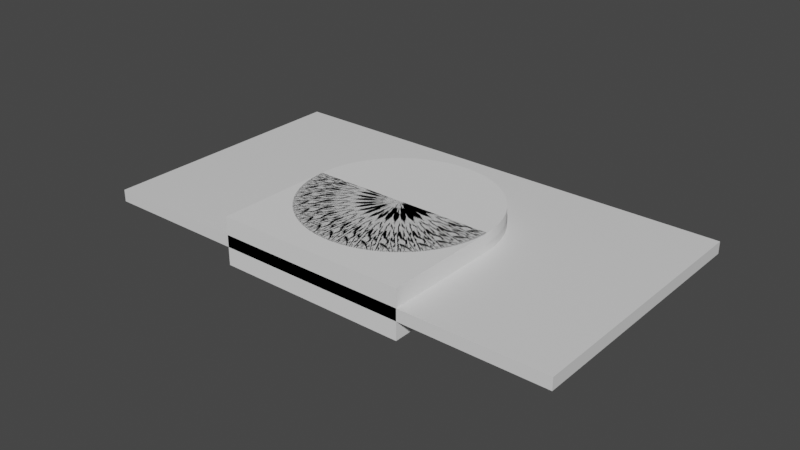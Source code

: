 # Source: walls.blend  (saved by Blender 2.90.8; exported with 4.5.12 LTS)
import bpy
from mathutils import Matrix  # noqa: F401  (used for matrix-valued properties, if any)

bpy.ops.wm.read_factory_settings(use_empty=True)
scene = bpy.context.scene
scene.name = 'Scene'

# ---- collections
col_collection = bpy.data.collections.new('Collection'); scene.collection.children.link(col_collection)

# ---- materials (node trees are filled in below, after node groups)
mat_material = bpy.data.materials.new('Material')
mat_material.alpha_threshold = 0.0
mat_material.use_transparent_shadow = False
mat_material.line_color = (0.0, 0.0, 0.0, 1.0)

# ---- material node trees
mat_material.use_nodes = True; mat_material.node_tree.nodes.clear()
_N = mat_material.node_tree.nodes; _L = mat_material.node_tree.links
n0 = _N.new('ShaderNodeOutputMaterial'); n0.name = 'Material Output'; n0.location = (300, 300)
n1 = _N.new('ShaderNodeBsdfPrincipled'); n1.name = 'Principled BSDF'; n1.location = (10, 300)
n1.distribution = 'GGX'
n1.subsurface_method = 'BURLEY'
n1.inputs[2].default_value = 0.4
n1.inputs[3].default_value = 1.45
n1.inputs[27].default_value = (0.0, 0.0, 0.0, 1.0)
n1.inputs[28].default_value = 1.0
_L.new(n1.outputs[0], n0.inputs[0])
n0.is_active_output = True

# ---- world
world_world = bpy.data.worlds.new('World'); scene.world = world_world
world_world.use_nodes = True; world_world.node_tree.nodes.clear()
_N = world_world.node_tree.nodes; _L = world_world.node_tree.links
n0 = _N.new('ShaderNodeOutputWorld'); n0.name = 'World Output'; n0.location = (300, 300)
n1 = _N.new('ShaderNodeBackground'); n1.name = 'Background'; n1.location = (10, 300)
n1.inputs[0].default_value = (0.05088, 0.05088, 0.05088, 1.0)
_L.new(n1.outputs[0], n0.inputs[0])
n0.is_active_output = True
world_world.color = (0.05088, 0.05088, 0.05088)
world_world.use_sun_shadow = False
world_world.sun_shadow_jitter_overblur = 0.0

# ---- meshes
me_cube = bpy.data.meshes.new('Cube')
me_cube.from_pydata([(1.0, 1.0, 1.0), (1.0, 1.0, -1.0), (1.0, -1.0, 1.0), (1.0, -1.0, -1.0), (-1.0, 1.0, 1.0), (-1.0, 1.0, -1.0), (-1.0, -1.0, 1.0), (-1.0, -1.0, -1.0)], [], [(0, 4, 6, 2), (3, 2, 6, 7), (7, 6, 4, 5), (5, 1, 3, 7), (1, 0, 2, 3), (5, 4, 0, 1)])
_uv = me_cube.uv_layers.new(name='UVMap')
_uv.uv.foreach_set('vector', [0.625, 0.5, 0.875, 0.5, 0.875, 0.75, 0.625, 0.75, 0.375, 0.75, 0.625, 0.75, 0.625, 1.0, 0.375, 1.0, 0.375, 0.0, 0.625, 0.0, 0.625, 0.25, 0.375, 0.25, 0.125, 0.5, 0.375, 0.5, 0.375, 0.75, 0.125, 0.75, 0.375, 0.5, 0.625, 0.5, 0.625, 0.75, 0.375, 0.75, 0.375, 0.25, 0.625, 0.25, 0.625, 0.5, 0.375, 0.5])
me_cube.materials.append(mat_material)
me_cube.use_remesh_preserve_volume = False
me_cube.use_remesh_preserve_attributes = False
me_cube.use_mirror_vertex_groups = False
me_cube.update()
me_cube_001 = bpy.data.meshes.new('Cube.001')
me_cube_001.from_pydata([(-1.0, -1.0, -1.0), (-1.0, -1.0, 1.0), (-1.0, 1.0, -1.0), (-1.0, 1.0, 1.0), (1.0, -1.0, -1.0), (1.0, -1.0, 1.0), (1.0, 1.0, -1.0), (1.0, 1.0, 1.0)], [], [(0, 1, 3, 2), (2, 3, 7, 6), (6, 7, 5, 4), (4, 5, 1, 0), (2, 6, 4, 0), (7, 3, 1, 5)])
_uv = me_cube_001.uv_layers.new(name='UVMap')
_uv.uv.foreach_set('vector', [0.375, 0.0, 0.625, 0.0, 0.625, 0.25, 0.375, 0.25, 0.375, 0.25, 0.625, 0.25, 0.625, 0.5, 0.375, 0.5, 0.375, 0.5, 0.625, 0.5, 0.625, 0.75, 0.375, 0.75, 0.375, 0.75, 0.625, 0.75, 0.625, 1.0, 0.375, 1.0, 0.125, 0.5, 0.375, 0.5, 0.375, 0.75, 0.125, 0.75, 0.625, 0.5, 0.875, 0.5, 0.875, 0.75, 0.625, 0.75])
me_cube_001.use_remesh_fix_poles = True
me_cube_001.use_remesh_preserve_attributes = False
me_cube_001.use_mirror_vertex_groups = False
me_cube_001.update()
me_icosphere = bpy.data.meshes.new('Icosphere')
me_icosphere.from_pydata([(0.0, 0.0, -1.0), (3.129, -2.273, -0.4472), (-1.195, -3.678, -0.4472), (-3.868, 0.0, -0.4472), (-1.195, 3.678, -0.4472), (3.129, 2.273, -0.4472), (1.195, -3.678, 0.4472), (-3.129, -2.273, 0.4472), (-3.129, 2.273, 0.4472), (1.195, 3.678, 0.4472), (3.868, 0.0, 0.4472), (0.0, 0.0, 1.0), (-0.7025, -2.162, -0.8507), (1.839, -1.336, -0.8507), (1.137, -3.498, -0.5257), (3.678, 0.0, -0.5257), (1.839, 1.336, -0.8507), (-2.273, 0.0, -0.8507), (-2.976, -2.162, -0.5257), (-0.7025, 2.162, -0.8507), (-2.976, 2.162, -0.5257), (1.137, 3.498, -0.5257), (4.113, -1.336, 0.0), (4.113, 1.336, 0.0), (0.0, -4.324, 0.0), (2.542, -3.498, 0.0), (-4.113, -1.336, 0.0), (-2.542, -3.498, 0.0), (-2.542, 3.498, 0.0), (-4.113, 1.336, 0.0), (2.542, 3.498, 0.0), (0.0, 4.324, 0.0), (2.976, -2.162, 0.5257), (-1.137, -3.498, 0.5257), (-3.678, 0.0, 0.5257), (-1.137, 3.498, 0.5257), (2.976, 2.162, 0.5257), (0.7025, -2.162, 0.8507), (2.273, 0.0, 0.8507), (-1.839, -1.336, 0.8507), (-1.839, 1.336, 0.8507), (0.7025, 2.162, 0.8507)], [], [(0, 13, 12), (1, 13, 15), (0, 12, 17), (0, 17, 19), (0, 19, 16), (1, 15, 22), (2, 14, 24), (3, 18, 26), (4, 20, 28), (5, 21, 30), (1, 22, 25), (2, 24, 27), (3, 26, 29), (4, 28, 31), (5, 30, 23), (6, 32, 37), (7, 33, 39), (8, 34, 40), (9, 35, 41), (10, 36, 38), (38, 41, 11), (38, 36, 41), (36, 9, 41), (41, 40, 11), (41, 35, 40), (35, 8, 40), (40, 39, 11), (40, 34, 39), (34, 7, 39), (39, 37, 11), (39, 33, 37), (33, 6, 37), (37, 38, 11), (37, 32, 38), (32, 10, 38), (23, 36, 10), (23, 30, 36), (30, 9, 36), (31, 35, 9), (31, 28, 35), (28, 8, 35), (29, 34, 8), (29, 26, 34), (26, 7, 34), (27, 33, 7), (27, 24, 33), (24, 6, 33), (25, 32, 6), (25, 22, 32), (22, 10, 32), (30, 31, 9), (30, 21, 31), (21, 4, 31), (28, 29, 8), (28, 20, 29), (20, 3, 29), (26, 27, 7), (26, 18, 27), (18, 2, 27), (24, 25, 6), (24, 14, 25), (14, 1, 25), (22, 23, 10), (22, 15, 23), (15, 5, 23), (16, 21, 5), (16, 19, 21), (19, 4, 21), (19, 20, 4), (19, 17, 20), (17, 3, 20), (17, 18, 3), (17, 12, 18), (12, 2, 18), (15, 16, 5), (15, 13, 16), (13, 0, 16), (12, 14, 2), (12, 13, 14), (13, 1, 14)])
me_icosphere.polygons.foreach_set('use_smooth', [True] * 80)
_uv = me_icosphere.uv_layers.new(name='UVMap')
_uv.uv.foreach_set('vector', [0.8182, 0.0, 0.7727, 0.07873, 0.8636, 0.07873, 0.7273, 0.1575, 0.6818, 0.07873, 0.6364, 0.1575, 0.09091, 0.0, 0.04545, 0.07873, 0.1364, 0.07873, 0.2727, 0.0, 0.2273, 0.07873, 0.3182, 0.07873, 0.4545, 0.0, 0.4091, 0.07873, 0.5, 0.07873, 0.7273, 0.1575, 0.6364, 0.1575, 0.6818, 0.2362, 0.9091, 0.1575, 0.8182, 0.1575, 0.8636, 0.2362, 0.1818, 0.1575, 0.09091, 0.1575, 0.1364, 0.2362, 0.3636, 0.1575, 0.2727, 0.1575, 0.3182, 0.2362, 0.5455, 0.1575, 0.4545, 0.1575, 0.5, 0.2362, 0.7273, 0.1575, 0.6818, 0.2362, 0.7727, 0.2362, 0.9091, 0.1575, 0.8636, 0.2362, 0.9545, 0.2362, 0.1818, 0.1575, 0.1364, 0.2362, 0.2273, 0.2362, 0.3636, 0.1575, 0.3182, 0.2362, 0.4091, 0.2362, 0.5455, 0.1575, 0.5, 0.2362, 0.5909, 0.2362, 0.8182, 0.3149, 0.7273, 0.3149, 0.7727, 0.3937, 1.0, 0.3149, 0.9091, 0.3149, 0.9545, 0.3937, 0.2727, 0.3149, 0.1818, 0.3149, 0.2273, 0.3937, 0.4545, 0.3149, 0.3636, 0.3149, 0.4091, 0.3937, 0.6364, 0.3149, 0.5455, 0.3149, 0.5909, 0.3937, 0.5909, 0.3937, 0.5, 0.3937, 0.5455, 0.4724, 0.5909, 0.3937, 0.5455, 0.3149, 0.5, 0.3937, 0.5455, 0.3149, 0.4545, 0.3149, 0.5, 0.3937, 0.4091, 0.3937, 0.3182, 0.3937, 0.3636, 0.4724, 0.4091, 0.3937, 0.3636, 0.3149, 0.3182, 0.3937, 0.3636, 0.3149, 0.2727, 0.3149, 0.3182, 0.3937, 0.2273, 0.3937, 0.1364, 0.3937, 0.1818, 0.4724, 0.2273, 0.3937, 0.1818, 0.3149, 0.1364, 0.3937, 0.1818, 0.3149, 0.09091, 0.3149, 0.1364, 0.3937, 0.9545, 0.3937, 0.8636, 0.3937, 0.9091, 0.4724, 0.9545, 0.3937, 0.9091, 0.3149, 0.8636, 0.3937, 0.9091, 0.3149, 0.8182, 0.3149, 0.8636, 0.3937, 0.7727, 0.3937, 0.6818, 0.3937, 0.7273, 0.4724, 0.7727, 0.3937, 0.7273, 0.3149, 0.6818, 0.3937, 0.7273, 0.3149, 0.6364, 0.3149, 0.6818, 0.3937, 0.5909, 0.2362, 0.5455, 0.3149, 0.6364, 0.3149, 0.5909, 0.2362, 0.5, 0.2362, 0.5455, 0.3149, 0.5, 0.2362, 0.4545, 0.3149, 0.5455, 0.3149, 0.4091, 0.2362, 0.3636, 0.3149, 0.4545, 0.3149, 0.4091, 0.2362, 0.3182, 0.2362, 0.3636, 0.3149, 0.3182, 0.2362, 0.2727, 0.3149, 0.3636, 0.3149, 0.2273, 0.2362, 0.1818, 0.3149, 0.2727, 0.3149, 0.2273, 0.2362, 0.1364, 0.2362, 0.1818, 0.3149, 0.1364, 0.2362, 0.09091, 0.3149, 0.1818, 0.3149, 0.9545, 0.2362, 0.9091, 0.3149, 1.0, 0.3149, 0.9545, 0.2362, 0.8636, 0.2362, 0.9091, 0.3149, 0.8636, 0.2362, 0.8182, 0.3149, 0.9091, 0.3149, 0.7727, 0.2362, 0.7273, 0.3149, 0.8182, 0.3149, 0.7727, 0.2362, 0.6818, 0.2362, 0.7273, 0.3149, 0.6818, 0.2362, 0.6364, 0.3149, 0.7273, 0.3149, 0.5, 0.2362, 0.4091, 0.2362, 0.4545, 0.3149, 0.5, 0.2362, 0.4545, 0.1575, 0.4091, 0.2362, 0.4545, 0.1575, 0.3636, 0.1575, 0.4091, 0.2362, 0.3182, 0.2362, 0.2273, 0.2362, 0.2727, 0.3149, 0.3182, 0.2362, 0.2727, 0.1575, 0.2273, 0.2362, 0.2727, 0.1575, 0.1818, 0.1575, 0.2273, 0.2362, 0.1364, 0.2362, 0.04545, 0.2362, 0.09091, 0.3149, 0.1364, 0.2362, 0.09091, 0.1575, 0.04545, 0.2362, 0.09091, 0.1575, 0.0, 0.1575, 0.04545, 0.2362, 0.8636, 0.2362, 0.7727, 0.2362, 0.8182, 0.3149, 0.8636, 0.2362, 0.8182, 0.1575, 0.7727, 0.2362, 0.8182, 0.1575, 0.7273, 0.1575, 0.7727, 0.2362, 0.6818, 0.2362, 0.5909, 0.2362, 0.6364, 0.3149, 0.6818, 0.2362, 0.6364, 0.1575, 0.5909, 0.2362, 0.6364, 0.1575, 0.5455, 0.1575, 0.5909, 0.2362, 0.5, 0.07873, 0.4545, 0.1575, 0.5455, 0.1575, 0.5, 0.07873, 0.4091, 0.07873, 0.4545, 0.1575, 0.4091, 0.07873, 0.3636, 0.1575, 0.4545, 0.1575, 0.3182, 0.07873, 0.2727, 0.1575, 0.3636, 0.1575, 0.3182, 0.07873, 0.2273, 0.07873, 0.2727, 0.1575, 0.2273, 0.07873, 0.1818, 0.1575, 0.2727, 0.1575, 0.1364, 0.07873, 0.09091, 0.1575, 0.1818, 0.1575, 0.1364, 0.07873, 0.04545, 0.07873, 0.09091, 0.1575, 0.04545, 0.07873, 0.0, 0.1575, 0.09091, 0.1575, 0.6364, 0.1575, 0.5909, 0.07873, 0.5455, 0.1575, 0.6364, 0.1575, 0.6818, 0.07873, 0.5909, 0.07873, 0.6818, 0.07873, 0.6364, 0.0, 0.5909, 0.07873, 0.8636, 0.07873, 0.8182, 0.1575, 0.9091, 0.1575, 0.8636, 0.07873, 0.7727, 0.07873, 0.8182, 0.1575, 0.7727, 0.07873, 0.7273, 0.1575, 0.8182, 0.1575])
me_icosphere.use_remesh_fix_poles = True
me_icosphere.use_remesh_preserve_attributes = False
me_icosphere.use_mirror_vertex_groups = False
me_icosphere.update()
me_cylinder = bpy.data.meshes.new('Cylinder')
me_cylinder.from_pydata([(0.0, 1.0, -1.0), (0.0, 1.0, 1.0), (0.1951, 0.9808, -1.0), (0.1951, 0.9808, 1.0), (0.3827, 0.9239, -1.0), (0.3827, 0.9239, 1.0), (0.5556, 0.8315, -1.0), (0.5556, 0.8315, 1.0), (0.7071, 0.7071, -1.0), (0.7071, 0.7071, 1.0), (0.8315, 0.5556, -1.0), (0.8315, 0.5556, 1.0), (0.9239, 0.3827, -1.0), (0.9239, 0.3827, 1.0), (0.9808, 0.1951, -1.0), (0.9808, 0.1951, 1.0), (1.0, 7.55e-08, -1.0), (1.0, 7.55e-08, 1.0), (0.9808, -0.1951, -1.0), (0.9808, -0.1951, 1.0), (0.9239, -0.3827, -1.0), (0.9239, -0.3827, 1.0), (0.8315, -0.5556, -1.0), (0.8315, -0.5556, 1.0), (0.7071, -0.7071, -1.0), (0.7071, -0.7071, 1.0), (0.5556, -0.8315, -1.0), (0.5556, -0.8315, 1.0), (0.3827, -0.9239, -1.0), (0.3827, -0.9239, 1.0), (0.1951, -0.9808, -1.0), (0.1951, -0.9808, 1.0), (-3.258e-07, -1.0, -1.0), (-3.258e-07, -1.0, 1.0), (-0.1951, -0.9808, -1.0), (-0.1951, -0.9808, 1.0), (-0.3827, -0.9239, -1.0), (-0.3827, -0.9239, 1.0), (-0.5556, -0.8315, -1.0), (-0.5556, -0.8315, 1.0), (-0.7071, -0.7071, -1.0), (-0.7071, -0.7071, 1.0), (-0.8315, -0.5556, -1.0), (-0.8315, -0.5556, 1.0), (-0.9239, -0.3827, -1.0), (-0.9239, -0.3827, 1.0), (-0.9808, -0.1951, -1.0), (-0.9808, -0.1951, 1.0), (-1.0, 9.656e-07, -1.0), (-1.0, 9.656e-07, 1.0), (-0.9808, 0.1951, -1.0), (-0.9808, 0.1951, 1.0), (-0.9239, 0.3827, -1.0), (-0.9239, 0.3827, 1.0), (-0.8315, 0.5556, -1.0), (-0.8315, 0.5556, 1.0), (-0.7071, 0.7071, -1.0), (-0.7071, 0.7071, 1.0), (-0.5556, 0.8315, -1.0), (-0.5556, 0.8315, 1.0), (-0.3827, 0.9239, -1.0), (-0.3827, 0.9239, 1.0), (-0.1951, 0.9808, -1.0), (-0.1951, 0.9808, 1.0)], [], [(0, 1, 3, 2), (2, 3, 5, 4), (4, 5, 7, 6), (6, 7, 9, 8), (8, 9, 11, 10), (10, 11, 13, 12), (12, 13, 15, 14), (14, 15, 17, 16), (16, 17, 19, 18), (18, 19, 21, 20), (20, 21, 23, 22), (22, 23, 25, 24), (24, 25, 27, 26), (26, 27, 29, 28), (28, 29, 31, 30), (30, 31, 33, 32), (32, 33, 35, 34), (34, 35, 37, 36), (36, 37, 39, 38), (38, 39, 41, 40), (40, 41, 43, 42), (42, 43, 45, 44), (44, 45, 47, 46), (46, 47, 49, 48), (48, 49, 51, 50), (50, 51, 53, 52), (52, 53, 55, 54), (54, 55, 57, 56), (56, 57, 59, 58), (58, 59, 61, 60), (3, 1, 63, 61, 59, 57, 55, 53, 51, 49, 47, 45, 43, 41, 39, 37, 35, 33, 31, 29, 27, 25, 23, 21, 19, 17, 15, 13, 11, 9, 7, 5), (60, 61, 63, 62), (62, 63, 1, 0), (0, 2, 4, 6, 8, 10, 12, 14, 16, 18, 20, 22, 24, 26, 28, 30, 32, 34, 36, 38, 40, 42, 44, 46, 48, 50, 52, 54, 56, 58, 60, 62)])
_uv = me_cylinder.uv_layers.new(name='UVMap')
_uv.uv.foreach_set('vector', [1.0, 0.5, 1.0, 1.0, 0.9688, 1.0, 0.9688, 0.5, 0.9688, 0.5, 0.9688, 1.0, 0.9375, 1.0, 0.9375, 0.5, 0.9375, 0.5, 0.9375, 1.0, 0.9062, 1.0, 0.9062, 0.5, 0.9062, 0.5, 0.9062, 1.0, 0.875, 1.0, 0.875, 0.5, 0.875, 0.5, 0.875, 1.0, 0.8438, 1.0, 0.8438, 0.5, 0.8438, 0.5, 0.8438, 1.0, 0.8125, 1.0, 0.8125, 0.5, 0.8125, 0.5, 0.8125, 1.0, 0.7812, 1.0, 0.7812, 0.5, 0.7812, 0.5, 0.7812, 1.0, 0.75, 1.0, 0.75, 0.5, 0.75, 0.5, 0.75, 1.0, 0.7188, 1.0, 0.7188, 0.5, 0.7188, 0.5, 0.7188, 1.0, 0.6875, 1.0, 0.6875, 0.5, 0.6875, 0.5, 0.6875, 1.0, 0.6562, 1.0, 0.6562, 0.5, 0.6562, 0.5, 0.6562, 1.0, 0.625, 1.0, 0.625, 0.5, 0.625, 0.5, 0.625, 1.0, 0.5938, 1.0, 0.5938, 0.5, 0.5938, 0.5, 0.5938, 1.0, 0.5625, 1.0, 0.5625, 0.5, 0.5625, 0.5, 0.5625, 1.0, 0.5312, 1.0, 0.5312, 0.5, 0.5312, 0.5, 0.5312, 1.0, 0.5, 1.0, 0.5, 0.5, 0.5, 0.5, 0.5, 1.0, 0.4688, 1.0, 0.4688, 0.5, 0.4688, 0.5, 0.4688, 1.0, 0.4375, 1.0, 0.4375, 0.5, 0.4375, 0.5, 0.4375, 1.0, 0.4062, 1.0, 0.4062, 0.5, 0.4062, 0.5, 0.4062, 1.0, 0.375, 1.0, 0.375, 0.5, 0.375, 0.5, 0.375, 1.0, 0.3438, 1.0, 0.3438, 0.5, 0.3438, 0.5, 0.3438, 1.0, 0.3125, 1.0, 0.3125, 0.5, 0.3125, 0.5, 0.3125, 1.0, 0.2812, 1.0, 0.2812, 0.5, 0.2812, 0.5, 0.2812, 1.0, 0.25, 1.0, 0.25, 0.5, 0.25, 0.5, 0.25, 1.0, 0.2188, 1.0, 0.2188, 0.5, 0.2188, 0.5, 0.2188, 1.0, 0.1875, 1.0, 0.1875, 0.5, 0.1875, 0.5, 0.1875, 1.0, 0.1562, 1.0, 0.1562, 0.5, 0.1562, 0.5, 0.1562, 1.0, 0.125, 1.0, 0.125, 0.5, 0.125, 0.5, 0.125, 1.0, 0.09375, 1.0, 0.09375, 0.5, 0.09375, 0.5, 0.09375, 1.0, 0.0625, 1.0, 0.0625, 0.5, 0.2968, 0.4854, 0.25, 0.49, 0.2032, 0.4854, 0.1582, 0.4717, 0.1167, 0.4496, 0.08029, 0.4197, 0.05045, 0.3833, 0.02827, 0.3418, 0.01461, 0.2968, 0.01, 0.25, 0.01461, 0.2032, 0.02827, 0.1582, 0.05045, 0.1167, 0.08029, 0.08029, 0.1167, 0.05045, 0.1582, 0.02827, 0.2032, 0.01461, 0.25, 0.01, 0.2968, 0.01461, 0.3418, 0.02827, 0.3833, 0.05045, 0.4197, 0.08029, 0.4496, 0.1167, 0.4717, 0.1582, 0.4854, 0.2032, 0.49, 0.25, 0.4854, 0.2968, 0.4717, 0.3418, 0.4496, 0.3833, 0.4197, 0.4197, 0.3833, 0.4496, 0.3418, 0.4717, 0.0625, 0.5, 0.0625, 1.0, 0.03125, 1.0, 0.03125, 0.5, 0.03125, 0.5, 0.03125, 1.0, 0.0, 1.0, 0.0, 0.5, 0.75, 0.49, 0.7968, 0.4854, 0.8418, 0.4717, 0.8833, 0.4496, 0.9197, 0.4197, 0.9496, 0.3833, 0.9717, 0.3418, 0.9854, 0.2968, 0.99, 0.25, 0.9854, 0.2032, 0.9717, 0.1582, 0.9496, 0.1167, 0.9197, 0.08029, 0.8833, 0.05045, 0.8418, 0.02827, 0.7968, 0.01461, 0.75, 0.01, 0.7032, 0.01461, 0.6582, 0.02827, 0.6167, 0.05045, 0.5803, 0.08029, 0.5504, 0.1167, 0.5283, 0.1582, 0.5146, 0.2032, 0.51, 0.25, 0.5146, 0.2968, 0.5283, 0.3418, 0.5504, 0.3833, 0.5803, 0.4197, 0.6167, 0.4496, 0.6582, 0.4717, 0.7032, 0.4854])
me_cylinder.use_remesh_fix_poles = True
me_cylinder.use_remesh_preserve_attributes = False
me_cylinder.use_mirror_vertex_groups = False
me_cylinder.update()

# ---- curves / text
cu_beziercircle = bpy.data.curves.new('BezierCircle', 'CURVE')
cu_beziercircle.dimensions = '3D'
_sp = cu_beziercircle.splines.new('BEZIER'); _sp.bezier_points.add(3)
_sp.bezier_points.foreach_set('co', [-1.0, 0.0, 0.0, 0.0, 1.0, 0.0, 1.0, 0.0, 0.0, 0.0, -1.0, 0.0])
_sp.bezier_points.foreach_set('handle_left', [-1.0, -0.5521, 0.0, -0.5521, 1.0, 0.0, 1.0, 0.5521, 0.0, 0.5521, -1.0, 0.0])
_sp.bezier_points.foreach_set('handle_right', [-1.0, 0.5521, 0.0, 0.5521, 1.0, 0.0, 1.0, -0.5521, 0.0, -0.5521, -1.0, 0.0])
for _p, _l, _r in zip(_sp.bezier_points, ['AUTO', 'AUTO', 'AUTO', 'AUTO'], ['AUTO', 'AUTO', 'AUTO', 'AUTO']): _p.handle_left_type = _l; _p.handle_right_type = _r
_sp.order_u = 0
_sp.order_v = 0
_sp.use_cyclic_u = True
cu_beziercircle.use_path = True
cu_beziercircle.use_path_clamp = True
cu_beziercircle.extrude = 0.5
cu_beziercircle.fill_mode = 'FULL'

# ---- objects
ob_cube = bpy.data.objects.new('Cube', me_cube)
ob_cube_001 = bpy.data.objects.new('Cube.001', me_cube_001)
ob_icosphere = bpy.data.objects.new('Icosphere', me_icosphere)
ob_beziercircle = bpy.data.objects.new('BezierCircle', cu_beziercircle)
ob_cylinder = bpy.data.objects.new('Cylinder', me_cylinder)

# ---- transforms, parenting, visibility, modifiers, constraints
ob_cube.location = (0.0, 5.5, 0.0)
ob_cube.scale = (10.0, 5.5, 0.25)
ob_cube.lock_rotations_4d = False
ob_cube.empty_display_type = 'ARROWS'
ob_cube.lineart.crease_threshold = 0.0
ob_cube_001.location = (0.0, 2.5, 0.0)
ob_cube_001.scale = (4.0, 2.5, 1.0)
ob_cube_001.lineart.crease_threshold = 0.0
ob_icosphere.location = (0.0, 5.0, 0.0)
ob_icosphere.lineart.crease_threshold = 0.0
_m = ob_icosphere.modifiers.new('Subdivision', 'SUBSURF')
_m.uv_smooth = 'PRESERVE_CORNERS'
_m.levels = 3
_m.render_levels = 3
ob_beziercircle.location = (0.0, 5.0, 0.0)
ob_beziercircle.scale = (4.0, 4.0, 1.0)
ob_beziercircle.lineart.crease_threshold = 0.0
ob_cylinder.location = (0.0, 5.0, 0.0)
ob_cylinder.scale = (4.0, 4.0, 1.0)
ob_cylinder.lineart.crease_threshold = 0.0
_m = ob_cylinder.modifiers.new('EdgeSplit', 'EDGE_SPLIT')
_m.split_angle = 0.2094
_m = ob_cylinder.modifiers.new('Subdivision', 'SUBSURF')
_m.uv_smooth = 'PRESERVE_CORNERS'
_m.levels = 5
_m.render_levels = 5

# ---- collection membership
col_collection.objects.link(ob_cube)
col_collection.objects.link(ob_cube_001)
col_collection.objects.link(ob_icosphere)
col_collection.objects.link(ob_beziercircle)
col_collection.objects.link(ob_cylinder)

# ---- scene / render settings (as saved in the file)
scene.frame_start = 1; scene.frame_end = 250; scene.frame_set(1)
scene.render.engine = 'BLENDER_EEVEE_NEXT'
scene.cycles.use_denoising = False
scene.cycles.samples = 128
scene.cycles.sampling_pattern = 'TABULATED_SOBOL'
scene.cycles.use_adaptive_sampling = False
scene.cycles.use_light_tree = False
scene.view_settings.view_transform = 'Filmic'
bpy.context.view_layer.update()

# ---- added for rendering (the .blend has no active camera and no usable light): camera, sun
cam_auto = bpy.data.cameras.new('AutoCamera')
cam_auto.lens = 50.0
cam_auto.sensor_width = 36.0
cam_auto.clip_end = 1000.0
ob_auto_camera = bpy.data.objects.new('AutoCamera', cam_auto)
scene.collection.objects.link(ob_auto_camera)
ob_auto_camera.location = (23.7695, -23.5233, 19.0156)
ob_auto_camera.rotation_euler = (1.09748, -7.21219e-08, 0.694738)
scene.camera = ob_auto_camera
light_auto_sun = bpy.data.lights.new('AutoSun', 'SUN')
light_auto_sun.energy = 3.0
light_auto_sun.angle = 0.0523599
ob_auto_sun = bpy.data.objects.new('AutoSun', light_auto_sun)
scene.collection.objects.link(ob_auto_sun)
ob_auto_sun.rotation_euler = (0.872665, 0.174533, 0.523599)
bpy.context.view_layer.update()
